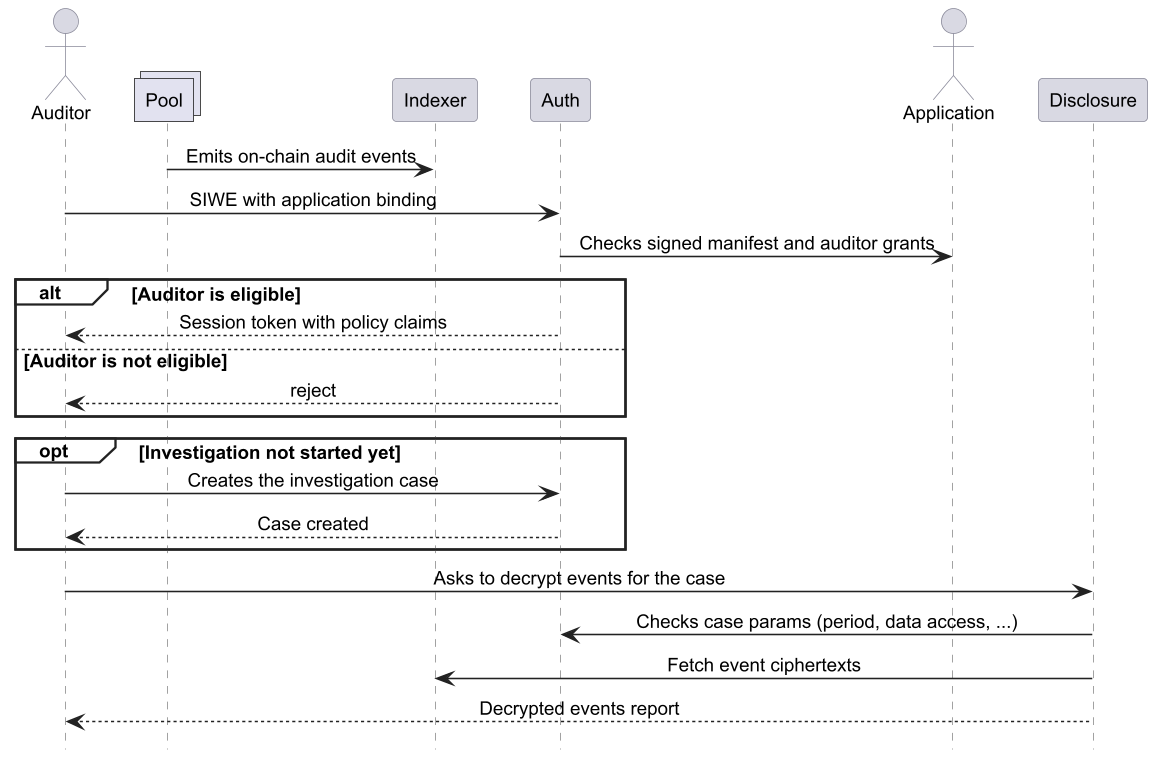

The diagram above was rendered by PlantUML. Its source (embedded in the PNG):
@startuml
skinparamlocked dpi 150
hide footbox
skinparam shadowing false
skinparam backgroundColor white
skinparam defaultFontName Arial
skinparam defaultFontSize 12
skinparam sequenceMessageAlign center
skinparam ParticipantPadding 12
skinparam BoxPadding 8
skinparam sequence {
  ArrowColor #222222
  LifeLineBorderColor #888888
  LifeLineBackgroundColor white
  ParticipantBackgroundColor #D9D9E3
  ParticipantBorderColor #8A8A9A
  ActorBackgroundColor #D9D9E3
  ActorBorderColor #8A8A9A
  GroupBorderColor #222222
  GroupBackgroundColor white
}

actor Auditor
collections Pool
participant Indexer
participant Auth
actor Application
participant Disclosure

Pool -> Indexer : Emits on-chain audit events
Auditor -> Auth : SIWE with application binding
Auth -> Application : Checks signed manifest and auditor grants

alt Auditor is eligible
  Auth --> Auditor : Session token with policy claims
else Auditor is not eligible
  Auth --> Auditor : reject
end

opt Investigation not started yet
  Auditor -> Auth : Creates the investigation case
  Auth --> Auditor : Case created
end

Auditor -> Disclosure : Asks to decrypt events for the case
Disclosure -> Auth : Checks case params (period, data access, ...)
Disclosure -> Indexer : Fetch event ciphertexts
Disclosure --> Auditor : Decrypted events report

@enduml